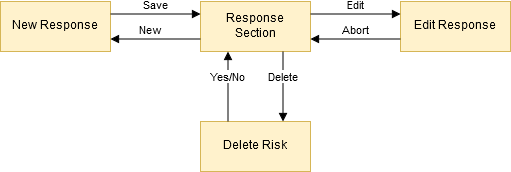

The diagram above was exported from draw.io. Its source (the exported page's mxGraphModel, read from the mxfile embedded in the PNG):
<mxGraphModel dx="1408" dy="744" grid="1" gridSize="10" guides="1" tooltips="1" connect="1" arrows="1" fold="1" page="1" pageScale="1" pageWidth="827" pageHeight="1169" math="0" shadow="0">
  <root>
    <mxCell id="0" />
    <mxCell id="1" parent="0" />
    <mxCell id="kzS2DuyexRDEyd3ysKSE-1" value="&lt;div&gt;Response&lt;/div&gt;&lt;div&gt;Section&lt;/div&gt;" style="html=1;fillColor=#fff2cc;strokeColor=#d6b656;" parent="1" vertex="1">
      <mxGeometry x="240" y="40" width="110" height="50" as="geometry" />
    </mxCell>
    <mxCell id="kzS2DuyexRDEyd3ysKSE-2" value="New Response" style="html=1;fillColor=#fff2cc;strokeColor=#d6b656;" parent="1" vertex="1">
      <mxGeometry x="40" y="40" width="110" height="50" as="geometry" />
    </mxCell>
    <mxCell id="kzS2DuyexRDEyd3ysKSE-3" value="Edit Response" style="html=1;fillColor=#fff2cc;strokeColor=#d6b656;" parent="1" vertex="1">
      <mxGeometry x="440" y="40" width="110" height="50" as="geometry" />
    </mxCell>
    <mxCell id="kzS2DuyexRDEyd3ysKSE-4" value="Delete Risk" style="html=1;fillColor=#fff2cc;strokeColor=#d6b656;" parent="1" vertex="1">
      <mxGeometry x="240" y="160" width="110" height="50" as="geometry" />
    </mxCell>
    <mxCell id="kzS2DuyexRDEyd3ysKSE-5" value="Save" style="html=1;verticalAlign=bottom;endArrow=block;exitX=1;exitY=0.25;exitDx=0;exitDy=0;entryX=0;entryY=0.25;entryDx=0;entryDy=0;" parent="1" source="kzS2DuyexRDEyd3ysKSE-2" target="kzS2DuyexRDEyd3ysKSE-1" edge="1">
      <mxGeometry width="80" relative="1" as="geometry">
        <mxPoint x="40" y="230" as="sourcePoint" />
        <mxPoint x="120" y="230" as="targetPoint" />
      </mxGeometry>
    </mxCell>
    <mxCell id="kzS2DuyexRDEyd3ysKSE-6" value="New" style="html=1;verticalAlign=bottom;endArrow=block;exitX=0;exitY=0.75;exitDx=0;exitDy=0;entryX=1;entryY=0.75;entryDx=0;entryDy=0;" parent="1" source="kzS2DuyexRDEyd3ysKSE-1" target="kzS2DuyexRDEyd3ysKSE-2" edge="1">
      <mxGeometry x="0.1111" width="80" relative="1" as="geometry">
        <mxPoint x="160" y="62.5" as="sourcePoint" />
        <mxPoint x="250" y="62.5" as="targetPoint" />
        <mxPoint as="offset" />
      </mxGeometry>
    </mxCell>
    <mxCell id="kzS2DuyexRDEyd3ysKSE-7" value="Edit" style="html=1;verticalAlign=bottom;endArrow=block;exitX=1;exitY=0.25;exitDx=0;exitDy=0;entryX=0;entryY=0.25;entryDx=0;entryDy=0;" parent="1" source="kzS2DuyexRDEyd3ysKSE-1" target="kzS2DuyexRDEyd3ysKSE-3" edge="1">
      <mxGeometry width="80" relative="1" as="geometry">
        <mxPoint x="160" y="62.5" as="sourcePoint" />
        <mxPoint x="250" y="62.5" as="targetPoint" />
      </mxGeometry>
    </mxCell>
    <mxCell id="kzS2DuyexRDEyd3ysKSE-8" value="Abort" style="html=1;verticalAlign=bottom;endArrow=block;exitX=0;exitY=0.75;exitDx=0;exitDy=0;entryX=1;entryY=0.75;entryDx=0;entryDy=0;" parent="1" source="kzS2DuyexRDEyd3ysKSE-3" target="kzS2DuyexRDEyd3ysKSE-1" edge="1">
      <mxGeometry width="80" relative="1" as="geometry">
        <mxPoint x="170" y="72.5" as="sourcePoint" />
        <mxPoint x="420" y="90" as="targetPoint" />
      </mxGeometry>
    </mxCell>
    <mxCell id="kzS2DuyexRDEyd3ysKSE-9" value="Yes/No" style="html=1;verticalAlign=bottom;endArrow=block;exitX=0.25;exitY=0;exitDx=0;exitDy=0;entryX=0.25;entryY=1;entryDx=0;entryDy=0;" parent="1" source="kzS2DuyexRDEyd3ysKSE-4" target="kzS2DuyexRDEyd3ysKSE-1" edge="1">
      <mxGeometry width="80" relative="1" as="geometry">
        <mxPoint x="180" y="82.5" as="sourcePoint" />
        <mxPoint x="270" y="82.5" as="targetPoint" />
      </mxGeometry>
    </mxCell>
    <mxCell id="kzS2DuyexRDEyd3ysKSE-10" value="Delete" style="html=1;verticalAlign=bottom;endArrow=block;entryX=0.75;entryY=0;entryDx=0;entryDy=0;exitX=0.75;exitY=1;exitDx=0;exitDy=0;" parent="1" source="kzS2DuyexRDEyd3ysKSE-1" target="kzS2DuyexRDEyd3ysKSE-4" edge="1">
      <mxGeometry width="80" relative="1" as="geometry">
        <mxPoint x="315" y="93" as="sourcePoint" />
        <mxPoint x="280" y="92.5" as="targetPoint" />
      </mxGeometry>
    </mxCell>
  </root>
</mxGraphModel>